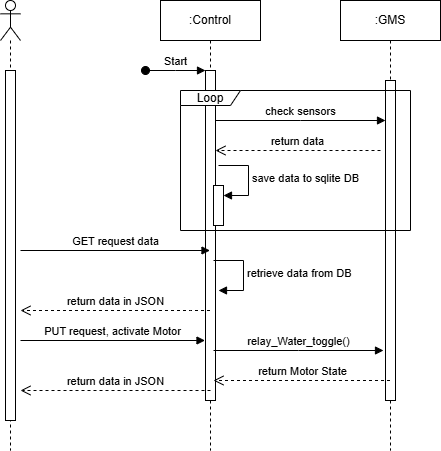

The diagram above was exported from draw.io. Its source (the exported page's mxGraphModel, read from the mxfile embedded in the PNG):
<mxGraphModel dx="1129" dy="810" grid="1" gridSize="10" guides="1" tooltips="1" connect="1" arrows="1" fold="1" page="1" pageScale="1" pageWidth="850" pageHeight="1100" math="0" shadow="0">
  <root>
    <mxCell id="0" />
    <mxCell id="1" parent="0" />
    <mxCell id="aM9ryv3xv72pqoxQDRHE-1" value=":Control" style="shape=umlLifeline;perimeter=lifelinePerimeter;whiteSpace=wrap;html=1;container=0;dropTarget=0;collapsible=0;recursiveResize=0;outlineConnect=0;portConstraint=eastwest;newEdgeStyle={&quot;edgeStyle&quot;:&quot;elbowEdgeStyle&quot;,&quot;elbow&quot;:&quot;vertical&quot;,&quot;curved&quot;:0,&quot;rounded&quot;:0};" parent="1" vertex="1">
      <mxGeometry x="260" y="80" width="100" height="450" as="geometry" />
    </mxCell>
    <mxCell id="aM9ryv3xv72pqoxQDRHE-2" value="" style="html=1;points=[];perimeter=orthogonalPerimeter;outlineConnect=0;targetShapes=umlLifeline;portConstraint=eastwest;newEdgeStyle={&quot;edgeStyle&quot;:&quot;elbowEdgeStyle&quot;,&quot;elbow&quot;:&quot;vertical&quot;,&quot;curved&quot;:0,&quot;rounded&quot;:0};" parent="aM9ryv3xv72pqoxQDRHE-1" vertex="1">
      <mxGeometry x="45" y="70" width="10" height="330" as="geometry" />
    </mxCell>
    <mxCell id="aM9ryv3xv72pqoxQDRHE-3" value="Start" style="html=1;verticalAlign=bottom;startArrow=oval;endArrow=block;startSize=8;edgeStyle=elbowEdgeStyle;elbow=vertical;curved=0;rounded=0;" parent="aM9ryv3xv72pqoxQDRHE-1" target="aM9ryv3xv72pqoxQDRHE-2" edge="1">
      <mxGeometry relative="1" as="geometry">
        <mxPoint x="-15" y="70" as="sourcePoint" />
      </mxGeometry>
    </mxCell>
    <mxCell id="aM9ryv3xv72pqoxQDRHE-5" value=":GMS" style="shape=umlLifeline;perimeter=lifelinePerimeter;whiteSpace=wrap;html=1;container=0;dropTarget=0;collapsible=0;recursiveResize=0;outlineConnect=0;portConstraint=eastwest;newEdgeStyle={&quot;edgeStyle&quot;:&quot;elbowEdgeStyle&quot;,&quot;elbow&quot;:&quot;vertical&quot;,&quot;curved&quot;:0,&quot;rounded&quot;:0};" parent="1" vertex="1">
      <mxGeometry x="440" y="80" width="100" height="450" as="geometry" />
    </mxCell>
    <mxCell id="aM9ryv3xv72pqoxQDRHE-6" value="" style="html=1;points=[];perimeter=orthogonalPerimeter;outlineConnect=0;targetShapes=umlLifeline;portConstraint=eastwest;newEdgeStyle={&quot;edgeStyle&quot;:&quot;elbowEdgeStyle&quot;,&quot;elbow&quot;:&quot;vertical&quot;,&quot;curved&quot;:0,&quot;rounded&quot;:0};" parent="aM9ryv3xv72pqoxQDRHE-5" vertex="1">
      <mxGeometry x="45" y="80" width="10" height="320" as="geometry" />
    </mxCell>
    <mxCell id="aM9ryv3xv72pqoxQDRHE-7" value="check sensors" style="html=1;verticalAlign=bottom;endArrow=block;edgeStyle=elbowEdgeStyle;elbow=vertical;curved=0;rounded=0;" parent="1" edge="1">
      <mxGeometry relative="1" as="geometry">
        <mxPoint x="315" y="200" as="sourcePoint" />
        <Array as="points">
          <mxPoint x="400" y="200" />
        </Array>
        <mxPoint x="485" y="200" as="targetPoint" />
      </mxGeometry>
    </mxCell>
    <mxCell id="3YWIUmtYktu3RdHXlMVX-1" value="return data" style="html=1;verticalAlign=bottom;endArrow=open;dashed=1;endSize=8;curved=0;rounded=0;" edge="1" parent="1">
      <mxGeometry relative="1" as="geometry">
        <mxPoint x="480" y="230" as="sourcePoint" />
        <mxPoint x="315" y="230" as="targetPoint" />
      </mxGeometry>
    </mxCell>
    <mxCell id="3YWIUmtYktu3RdHXlMVX-2" value="Loop" style="shape=umlFrame;whiteSpace=wrap;html=1;pointerEvents=0;width=60;height=15;" vertex="1" parent="1">
      <mxGeometry x="280" y="170" width="230" height="140" as="geometry" />
    </mxCell>
    <mxCell id="3YWIUmtYktu3RdHXlMVX-6" value="GET request data" style="html=1;verticalAlign=bottom;endArrow=block;curved=0;rounded=0;" edge="1" parent="1">
      <mxGeometry width="80" relative="1" as="geometry">
        <mxPoint x="120" y="330" as="sourcePoint" />
        <mxPoint x="309.5" y="330" as="targetPoint" />
      </mxGeometry>
    </mxCell>
    <mxCell id="3YWIUmtYktu3RdHXlMVX-11" value="" style="html=1;points=[[0,0,0,0,5],[0,1,0,0,-5],[1,0,0,0,5],[1,1,0,0,-5]];perimeter=orthogonalPerimeter;outlineConnect=0;targetShapes=umlLifeline;portConstraint=eastwest;newEdgeStyle={&quot;curved&quot;:0,&quot;rounded&quot;:0};" vertex="1" parent="1">
      <mxGeometry x="313" y="265" width="10" height="40" as="geometry" />
    </mxCell>
    <mxCell id="3YWIUmtYktu3RdHXlMVX-12" value="save data to sqlite DB" style="html=1;align=left;spacingLeft=2;endArrow=block;rounded=0;edgeStyle=orthogonalEdgeStyle;curved=0;rounded=0;" edge="1" target="3YWIUmtYktu3RdHXlMVX-11" parent="1">
      <mxGeometry relative="1" as="geometry">
        <mxPoint x="318" y="245" as="sourcePoint" />
        <Array as="points">
          <mxPoint x="348" y="275" />
        </Array>
      </mxGeometry>
    </mxCell>
    <mxCell id="3YWIUmtYktu3RdHXlMVX-13" value="return data in JSON" style="html=1;verticalAlign=bottom;endArrow=open;dashed=1;endSize=8;curved=0;rounded=0;" edge="1" parent="1">
      <mxGeometry relative="1" as="geometry">
        <mxPoint x="309.5" y="390" as="sourcePoint" />
        <mxPoint x="120" y="390" as="targetPoint" />
        <Array as="points">
          <mxPoint x="290" y="390" />
        </Array>
      </mxGeometry>
    </mxCell>
    <mxCell id="3YWIUmtYktu3RdHXlMVX-14" value="PUT request, activate Motor" style="html=1;verticalAlign=bottom;endArrow=block;curved=0;rounded=0;exitX=0.5;exitY=0.5;exitDx=0;exitDy=0;exitPerimeter=0;" edge="1" parent="1">
      <mxGeometry x="-0.0027" width="80" relative="1" as="geometry">
        <mxPoint x="120" y="420" as="sourcePoint" />
        <mxPoint x="304.5" y="420" as="targetPoint" />
        <mxPoint as="offset" />
      </mxGeometry>
    </mxCell>
    <mxCell id="3YWIUmtYktu3RdHXlMVX-15" value="return data in JSON" style="html=1;verticalAlign=bottom;endArrow=open;dashed=1;endSize=8;curved=0;rounded=0;" edge="1" parent="1">
      <mxGeometry relative="1" as="geometry">
        <mxPoint x="310" y="470" as="sourcePoint" />
        <mxPoint x="120" y="470" as="targetPoint" />
      </mxGeometry>
    </mxCell>
    <mxCell id="3YWIUmtYktu3RdHXlMVX-16" value="" style="shape=umlLifeline;perimeter=lifelinePerimeter;whiteSpace=wrap;html=1;container=1;dropTarget=0;collapsible=0;recursiveResize=0;outlineConnect=0;portConstraint=eastwest;newEdgeStyle={&quot;curved&quot;:0,&quot;rounded&quot;:0};participant=umlActor;" vertex="1" parent="1">
      <mxGeometry x="100" y="80" width="20" height="450" as="geometry" />
    </mxCell>
    <mxCell id="3YWIUmtYktu3RdHXlMVX-17" value="" style="html=1;points=[[0,0,0,0,5],[0,1,0,0,-5],[1,0,0,0,5],[1,1,0,0,-5]];perimeter=orthogonalPerimeter;outlineConnect=0;targetShapes=umlLifeline;portConstraint=eastwest;newEdgeStyle={&quot;curved&quot;:0,&quot;rounded&quot;:0};" vertex="1" parent="3YWIUmtYktu3RdHXlMVX-16">
      <mxGeometry x="5" y="70" width="10" height="350" as="geometry" />
    </mxCell>
    <mxCell id="3YWIUmtYktu3RdHXlMVX-19" value="retrieve data from DB" style="html=1;align=left;spacingLeft=2;endArrow=block;rounded=0;edgeStyle=orthogonalEdgeStyle;curved=0;rounded=0;" edge="1" parent="1">
      <mxGeometry relative="1" as="geometry">
        <mxPoint x="313" y="340" as="sourcePoint" />
        <Array as="points">
          <mxPoint x="343" y="370" />
        </Array>
        <mxPoint x="318" y="370" as="targetPoint" />
      </mxGeometry>
    </mxCell>
    <mxCell id="3YWIUmtYktu3RdHXlMVX-20" value="relay_Water_toggle()" style="html=1;verticalAlign=bottom;endArrow=block;edgeStyle=elbowEdgeStyle;elbow=vertical;curved=0;rounded=0;" edge="1" parent="1">
      <mxGeometry relative="1" as="geometry">
        <mxPoint x="313" y="430" as="sourcePoint" />
        <Array as="points">
          <mxPoint x="398" y="430" />
        </Array>
        <mxPoint x="483" y="430" as="targetPoint" />
      </mxGeometry>
    </mxCell>
    <mxCell id="3YWIUmtYktu3RdHXlMVX-21" value="return Motor State" style="html=1;verticalAlign=bottom;endArrow=open;dashed=1;endSize=8;curved=0;rounded=0;" edge="1" parent="1" source="aM9ryv3xv72pqoxQDRHE-5">
      <mxGeometry relative="1" as="geometry">
        <mxPoint x="393" y="460" as="sourcePoint" />
        <mxPoint x="313" y="460" as="targetPoint" />
      </mxGeometry>
    </mxCell>
  </root>
</mxGraphModel>